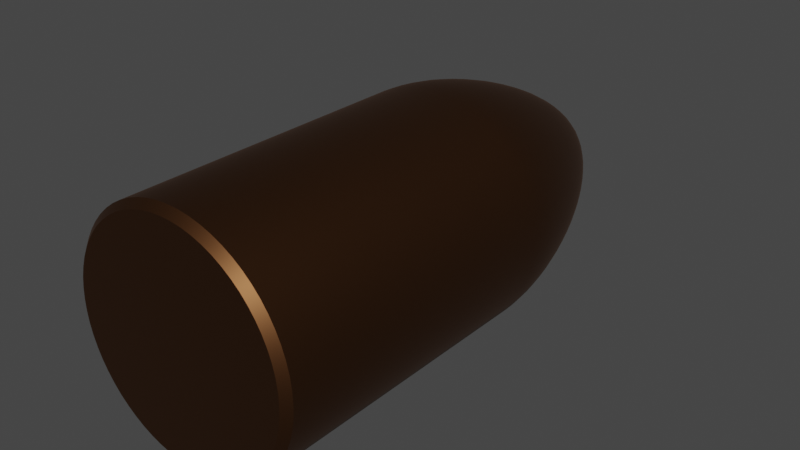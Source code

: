 # Source: bullet.blend  (saved by Blender 3.3.6; exported with 4.5.12 LTS)
import bpy
from mathutils import Matrix  # noqa: F401  (used for matrix-valued properties, if any)

bpy.ops.wm.read_factory_settings(use_empty=True)
scene = bpy.context.scene
scene.name = 'Scene'

# ---- collections
col_collection = bpy.data.collections.new('Collection'); scene.collection.children.link(col_collection)

# ---- materials (node trees are filled in below, after node groups)
mat_bullet_material = bpy.data.materials.new('Bullet material')
mat_bullet_material.use_transparent_shadow = False

# ---- node groups
ng_auto_smooth = bpy.data.node_groups.new('Auto Smooth', 'GeometryNodeTree')
_s = ng_auto_smooth.interface.new_socket(name='Geometry', in_out='OUTPUT', socket_type='NodeSocketGeometry')
_s = ng_auto_smooth.interface.new_socket(name='Geometry', in_out='INPUT', socket_type='NodeSocketGeometry')
_s = ng_auto_smooth.interface.new_socket(name='Angle', in_out='INPUT', socket_type='NodeSocketFloat')
_s.subtype = 'ANGLE'
_s.min_value = 0.0
_s.max_value = 3.142
ng_auto_smooth.is_modifier = True
_N = ng_auto_smooth.nodes; _L = ng_auto_smooth.links
n0 = _N.new('NodeGroupOutput'); n0.name = 'Group Output'; n0.location = (480, -100)
n1 = _N.new('NodeGroupInput'); n1.name = 'Group Input'; n1.location = (-420, -300)
n2 = _N.new('NodeGroupInput'); n2.name = 'Group Input.001'; n2.location = (-60, -100)
n3 = _N.new('GeometryNodeSetShadeSmooth'); n3.name = 'Set Shade Smooth'; n3.location = (120, -100)
n3.domain = 'EDGE'
n4 = _N.new('GeometryNodeSetShadeSmooth'); n4.name = 'Set Shade Smooth.001'; n4.location = (300, -100)
n5 = _N.new('GeometryNodeInputMeshEdgeAngle'); n5.name = 'Edge Angle'; n5.location = (-420, -220)
n6 = _N.new('GeometryNodeInputEdgeSmooth'); n6.name = 'Is Edge Smooth'; n6.location = (-60, -160)
n7 = _N.new('GeometryNodeInputShadeSmooth'); n7.name = 'Is Face Smooth'; n7.location = (-240, -340)
n8 = _N.new('FunctionNodeBooleanMath'); n8.name = 'Boolean Math'; n8.location = (-60, -220)
n9 = _N.new('FunctionNodeCompare'); n9.name = 'Compare'; n9.location = (-240, -180)
n9.operation = 'LESS_EQUAL'
_L.new(n5.outputs[0], n9.inputs[0])
_L.new(n4.outputs[0], n0.inputs[0])
_L.new(n1.outputs[1], n9.inputs[1])
_L.new(n9.outputs[0], n8.inputs[0])
_L.new(n7.outputs[0], n8.inputs[1])
_L.new(n2.outputs[0], n3.inputs[0])
_L.new(n6.outputs[0], n3.inputs[1])
_L.new(n3.outputs[0], n4.inputs[0])
_L.new(n8.outputs[0], n3.inputs[2])
n0.is_active_output = True

# ---- material node trees
mat_bullet_material.use_nodes = True; mat_bullet_material.node_tree.nodes.clear()
_N = mat_bullet_material.node_tree.nodes; _L = mat_bullet_material.node_tree.links
n0 = _N.new('ShaderNodeBsdfPrincipled'); n0.name = 'Principled BSDF'; n0.location = (10, 300)
n0.distribution = 'GGX'
n0.subsurface_method = 'RANDOM_WALK_SKIN'
n0.inputs[0].default_value = (0.1706, 0.07443, 0.02999, 1.0)
n0.inputs[1].default_value = 1.0
n0.inputs[2].default_value = 0.4291
n0.inputs[3].default_value = 1.45
n0.inputs[13].default_value = 0.626
n0.inputs[27].default_value = (0.0, 0.0, 0.0, 1.0)
n0.inputs[28].default_value = 1.0
n1 = _N.new('ShaderNodeOutputMaterial'); n1.name = 'Material Output'; n1.location = (300, 300)
_L.new(n0.outputs[0], n1.inputs[0])
n1.is_active_output = True

# ---- world
world_world = bpy.data.worlds.new('World'); scene.world = world_world
world_world.use_nodes = True; world_world.node_tree.nodes.clear()
_N = world_world.node_tree.nodes; _L = world_world.node_tree.links
n0 = _N.new('ShaderNodeOutputWorld'); n0.name = 'World Output'; n0.location = (300, 300)
n1 = _N.new('ShaderNodeBackground'); n1.name = 'Background'; n1.location = (10, 300)
n1.inputs[0].default_value = (0.05088, 0.05088, 0.05088, 1.0)
_L.new(n1.outputs[0], n0.inputs[0])
n0.is_active_output = True
world_world.color = (0.05088, 0.05088, 0.05088)
world_world.use_sun_shadow = False
world_world.sun_shadow_jitter_overblur = 0.0

# ---- meshes
me_bullet_mesh = bpy.data.meshes.new('Bullet mesh')
me_bullet_mesh.from_pydata([(-1.0, 1.503, -1.0), (-1.0, 1.503, 1.0), (1.0, 1.503, -1.0), (1.0, 1.503, 1.0), (-1.225, 0.01356, -1.225), (-1.225, 0.01356, 1.225), (-1.225, 1.957, 3.375e-14), (9.237e-14, 1.957, -1.225), (1.19e-13, 1.957, 1.225), (1.225, 1.957, 3.375e-14), (1.225, 0.01356, -1.225), (1.225, 0.01356, 1.225), (1.057e-13, 0.01356, 1.732), (1.057e-13, 0.01356, -1.732), (1.732, 0.01356, 3.464e-14), (1.057e-13, 3.248, 3.464e-14), (-1.732, 0.01356, 3.464e-14), (-1.167, 0.6994, 1.167), (-1.167, 1.836, -0.5246), (-0.5246, 1.836, -1.167), (0.5246, 1.836, 1.167), (1.167, 1.836, -0.5246), (1.167, 0.6994, -1.167), (-1.167, 0.6994, -1.167), (-1.167, 1.836, 0.5246), (0.5246, 1.836, -1.167), (-0.5246, 1.836, 1.167), (1.167, 1.836, 0.5246), (1.167, 0.6994, 1.167), (1.057e-13, 0.9135, 1.6), (0.6628, 0.01356, 1.6), (-0.6628, 0.01356, 1.6), (1.057e-13, 0.9135, -1.6), (-0.6628, 0.01356, -1.6), (0.6628, 0.01356, -1.6), (1.6, 0.9135, 3.375e-14), (1.6, 0.01356, -0.6628), (1.6, 0.01356, 0.6628), (0.6628, 2.861, 3.464e-14), (-0.6628, 2.861, 3.375e-14), (1.057e-13, 2.861, -0.6628), (1.021e-13, 2.861, 0.6628), (-1.6, 0.9135, 3.464e-14), (-1.6, 0.01356, -0.6628), (-1.6, 0.01356, 0.6628), (-1.484, 0.8549, -0.6368), (-0.6259, 2.558, 0.6368), (-0.6259, 2.558, -0.6368), (0.6259, 2.558, -0.6368), (1.484, 0.8549, 0.6368), (1.484, 0.8549, -0.6368), (0.6368, 0.8549, -1.484), (-0.6368, 0.8549, -1.484), (-0.6368, 0.8549, 1.484), (0.6368, 0.8549, 1.484), (0.6259, 2.558, 0.6368), (-1.484, 0.8549, 0.6368), (-1.097, 1.093, 1.097), (-1.097, 1.692, -0.7714), (-0.7714, 1.692, -1.097), (0.7714, 1.692, 1.097), (1.097, 1.692, -0.7714), (1.097, 1.093, -1.097), (-1.21, 0.3367, -1.21), (-1.21, 1.927, 0.2655), (0.2655, 1.927, -1.21), (-0.2655, 1.927, 1.21), (1.21, 1.927, 0.2655), (1.21, 0.3367, 1.21), (-4.961e-12, 0.4332, 1.699), (0.9623, 0.01356, 1.44), (-0.3379, 0.01356, 1.699), (-4.961e-12, 0.4332, -1.699), (-0.9623, 0.01356, -1.44), (0.3379, 0.01356, -1.699), (1.699, 0.4332, 4.796e-13), (1.44, 0.01356, -0.9623), (1.699, 0.01356, 0.3379), (0.9623, 2.449, -4.041e-13), (-0.3379, 3.144, 4.796e-13), (1.198e-09, 2.449, -0.9623), (1.325e-09, 3.144, 0.3379), (-1.44, 1.432, -4.041e-13), (-1.44, 0.01356, -0.9623), (-1.699, 0.01356, 0.3379), (-1.21, 0.3367, 1.21), (-1.21, 1.927, -0.2655), (-0.2655, 1.927, -1.21), (0.2655, 1.927, 1.21), (1.21, 1.927, -0.2655), (1.21, 0.3367, -1.21), (-1.097, 1.093, -1.097), (-1.097, 1.692, 0.7714), (0.7714, 1.692, -1.097), (-0.7714, 1.692, 1.097), (1.097, 1.692, 0.7714), (1.097, 1.093, 1.097), (4.263e-10, 1.432, 1.44), (0.3379, 0.01356, 1.699), (-0.9623, 0.01356, 1.44), (4.263e-10, 1.432, -1.44), (-0.3379, 0.01356, -1.699), (0.9623, 0.01356, -1.44), (1.44, 1.432, -4.139e-13), (1.699, 0.01356, -0.3379), (1.44, 0.01356, 0.9623), (0.3379, 3.144, 4.761e-13), (-0.9623, 2.449, -4.166e-13), (1.365e-09, 3.144, -0.3379), (1.153e-09, 2.449, 0.9623), (-1.699, 0.4332, 4.912e-13), (-1.699, 0.01356, -0.3379), (-1.44, 0.01356, 0.9623), (-1.349, 1.34, -0.5907), (-1.569, 0.4069, -0.6608), (-1.348, 0.7908, -0.9171), (-1.57, 0.902, -0.3241), (-0.3184, 2.777, 0.6608), (-0.9121, 2.233, 0.5907), (-0.6557, 2.78, 0.3241), (-0.5848, 2.231, 0.9171), (-0.3184, 2.777, -0.6608), (-0.9121, 2.233, -0.5907), (-0.5848, 2.231, -0.9171), (-0.6557, 2.78, -0.3241), (0.9121, 2.233, -0.5907), (0.3184, 2.777, -0.6608), (0.5848, 2.231, -0.9171), (0.6557, 2.78, -0.3241), (1.569, 0.4069, 0.6608), (1.349, 1.34, 0.5907), (1.57, 0.902, 0.3241), (1.348, 0.7908, 0.9171), (1.569, 0.4069, -0.6608), (1.349, 1.34, -0.5907), (1.348, 0.7908, -0.9171), (1.57, 0.902, -0.3241), (0.6608, 0.4069, -1.569), (0.5907, 1.34, -1.349), (0.3241, 0.902, -1.57), (0.9171, 0.7908, -1.348), (-0.6608, 0.4069, -1.569), (-0.5907, 1.34, -1.349), (-0.9171, 0.7908, -1.348), (-0.3241, 0.902, -1.57), (-0.6608, 0.4069, 1.569), (-0.5907, 1.34, 1.349), (-0.3241, 0.902, 1.57), (-0.9171, 0.7908, 1.348), (0.6608, 0.4069, 1.569), (0.5907, 1.34, 1.349), (0.9171, 0.7908, 1.348), (0.3241, 0.902, 1.57), (0.9121, 2.233, 0.5907), (0.3184, 2.777, 0.6608), (0.6557, 2.78, 0.3241), (0.5848, 2.231, 0.9171), (-1.349, 1.34, 0.5907), (-1.569, 0.4069, 0.6608), (-1.57, 0.902, 0.3241), (-1.348, 0.7908, 0.9171), (-1.415, 0.378, 0.9537), (-1.666, 0.4281, 0.3372), (-1.416, 1.411, 0.3003), (0.2968, 2.389, 0.9537), (0.3341, 3.045, 0.3372), (0.9506, 2.392, 0.3003), (0.3003, 1.411, 1.416), (0.8567, 1.234, 1.24), (0.9537, 0.378, 1.415), (-0.8567, 1.234, 1.24), (-0.3003, 1.411, 1.416), (-0.3372, 0.4281, 1.666), (-0.3003, 1.411, -1.416), (-0.8567, 1.234, -1.24), (-0.9537, 0.378, -1.415), (0.8567, 1.234, -1.24), (0.3003, 1.411, -1.416), (0.3372, 0.4281, -1.666), (1.416, 1.411, -0.3003), (1.24, 1.234, -0.8567), (1.415, 0.378, -0.9537), (1.24, 1.234, 0.8567), (1.416, 1.411, 0.3003), (1.666, 0.4281, 0.3372), (0.3341, 3.045, -0.3372), (0.2968, 2.389, -0.9537), (0.853, 1.991, -0.8567), (-0.9506, 2.392, -0.3003), (-0.853, 1.991, -0.8567), (-0.2968, 2.389, -0.9537), (-0.853, 1.991, 0.8567), (-0.9506, 2.392, 0.3003), (-0.3341, 3.045, 0.3372), (-1.666, 0.4281, -0.3372), (-1.415, 0.378, -0.9537), (-1.24, 1.234, -0.8567), (-1.416, 1.411, -0.3003), (-0.2968, 2.389, 0.9537), (-0.3341, 3.045, -0.3372), (0.9506, 2.392, -0.3003), (1.415, 0.378, 0.9537), (1.666, 0.4281, -0.3372), (0.9537, 0.378, -1.415), (-0.3372, 0.4281, -1.666), (-0.9537, 0.378, 1.415), (0.3372, 0.4281, 1.666), (0.853, 1.991, 0.8567), (-1.24, 1.234, 0.8567), (-1.051, 1.297, 1.051), (-1.051, 1.602, -0.8883), (-0.8883, 1.602, -1.051), (0.8883, 1.602, 1.051), (1.051, 1.602, -0.8883), (1.051, 1.297, -1.051), (-1.221, 0.1698, -1.221), (-1.221, 1.95, 0.1331), (0.1331, 1.95, -1.221), (-0.1331, 1.95, 1.221), (1.221, 1.95, 0.1331), (1.221, 0.1698, 1.221), (3.613e-10, 0.2148, 1.724), (1.099, 0.01356, 1.339), (-0.1698, 0.01356, 1.724), (-3.657e-10, 0.2148, -1.724), (-1.099, 0.01356, -1.339), (0.1698, 0.01356, -1.724), (1.724, 0.2148, 1.617e-10), (1.339, 0.01356, -1.099), (1.724, 0.01356, 0.1698), (1.099, 2.21, -9.824e-10), (-0.1698, 3.221, 1.617e-10), (2.034e-09, 2.21, -1.099), (4.411e-10, 3.221, 0.1698), (-1.339, 1.696, -9.824e-10), (-1.339, 0.01356, -1.099), (-1.724, 0.01356, 0.1698), (-1.192, 0.5136, 1.192), (-1.192, 1.888, -0.3962), (-0.3962, 1.888, -1.192), (0.3962, 1.888, 1.192), (1.192, 1.888, -0.3962), (1.192, 0.5136, -1.192), (-1.135, 0.8929, -1.135), (-1.135, 1.77, 0.6499), (0.6499, 1.77, -1.135), (-0.6499, 1.77, 1.135), (1.135, 1.77, 0.6499), (1.135, 0.8929, 1.135), (1.389e-09, 1.17, 1.527), (0.5028, 0.01356, 1.657), (-0.8165, 0.01356, 1.527), (1.165e-09, 1.17, -1.527), (-0.5028, 0.01356, -1.657), (0.8165, 0.01356, -1.527), (1.527, 1.17, 1.779e-10), (1.657, 0.01356, -0.5028), (1.527, 0.01356, 0.8165), (0.5028, 3.022, 1.786e-10), (-0.8165, 2.668, 1.779e-10), (4.84e-10, 3.022, -0.5028), (1.193e-09, 2.668, 0.8165), (-1.657, 0.6669, 1.786e-10), (-1.657, 0.01356, -0.5028), (-1.527, 0.01356, 0.8165), (-1.263, 1.588, -0.5601), (-1.533, 0.625, -0.6515), (-1.263, 0.7483, -1.046), (-1.534, 0.8829, -0.4826), (-0.1599, 2.837, 0.6646), (-0.7723, 2.406, 0.6163), (-0.6622, 2.839, 0.1628), (-0.6079, 2.405, 0.7802), (-0.1599, 2.837, -0.6646), (-0.7723, 2.406, -0.6163), (-0.557, 2.04, -1.046), (-0.6436, 2.685, -0.4826), (1.044, 2.041, -0.5601), (0.4742, 2.683, -0.6515), (0.557, 2.04, -1.046), (0.6436, 2.685, -0.4826), (1.591, 0.2026, 0.6646), (1.422, 1.094, 0.6163), (1.592, 0.9124, 0.1628), (1.422, 0.8266, 0.7802), (1.591, 0.2026, -0.6646), (1.422, 1.094, -0.6163), (1.263, 0.7483, -1.046), (1.534, 0.8829, -0.4826), (0.6646, 0.2026, -1.591), (0.6163, 1.094, -1.422), (0.1628, 0.9124, -1.592), (0.7802, 0.8266, -1.422), (-0.6646, 0.2026, -1.591), (-0.6163, 1.094, -1.422), (-1.046, 0.7483, -1.263), (-0.4826, 0.8829, -1.534), (-0.6646, 0.2026, 1.591), (-0.6163, 1.094, 1.422), (-0.1628, 0.9124, 1.592), (-0.7802, 0.8266, 1.422), (0.6646, 0.2026, 1.591), (0.6163, 1.094, 1.422), (1.046, 0.7483, 1.263), (0.4826, 0.8829, 1.534), (1.044, 2.041, 0.5601), (0.4742, 2.683, 0.6515), (0.6622, 2.839, 0.1628), (0.6079, 2.405, 0.7802), (-1.263, 1.588, 0.5601), (-1.533, 0.625, 0.6515), (-1.592, 0.9124, 0.1628), (-1.422, 0.8266, 0.7802), (-1.135, 0.8929, 1.135), (-1.135, 1.77, -0.6499), (-0.6499, 1.77, -1.135), (0.6499, 1.77, 1.135), (1.135, 1.77, -0.6499), (1.135, 0.8929, -1.135), (-1.192, 0.5136, -1.192), (-1.192, 1.888, 0.3962), (0.3962, 1.888, -1.192), (-0.3962, 1.888, 1.192), (1.192, 1.888, 0.3962), (1.192, 0.5136, 1.192), (3.23e-10, 0.6669, 1.657), (0.8165, 0.01356, 1.527), (-0.5028, 0.01356, 1.657), (3.033e-10, 0.6669, -1.657), (-0.8165, 0.01356, -1.527), (0.5028, 0.01356, -1.657), (1.657, 0.6669, 4.886e-11), (1.527, 0.01356, -0.8165), (1.657, 0.01356, 0.5028), (0.8165, 2.668, -8.558e-10), (-0.5028, 3.022, 4.886e-11), (1.467e-09, 2.668, -0.8165), (7.204e-10, 3.022, 0.5028), (-1.527, 1.17, -8.558e-10), (-1.527, 0.01356, -0.8165), (-1.657, 0.01356, 0.5028), (-1.221, 0.1698, 1.221), (-1.221, 1.95, -0.1331), (-0.1331, 1.95, -1.221), (0.1331, 1.95, 1.221), (1.221, 1.95, -0.1331), (1.221, 0.1698, -1.221), (-1.051, 1.297, -1.051), (-1.051, 1.602, 0.8883), (0.8883, 1.602, -1.051), (-0.8883, 1.602, 1.051), (1.051, 1.602, 0.8883), (1.051, 1.297, 1.051), (1.993e-09, 1.696, 1.339), (0.1698, 0.01356, 1.724), (-1.099, 0.01356, 1.339), (1.583e-09, 1.696, -1.339), (-0.1698, 0.01356, -1.724), (1.099, 0.01356, -1.339), (1.339, 1.696, -1.359e-10), (1.724, 0.01356, -0.1698), (1.339, 0.01356, 1.099), (0.1698, 3.221, 5.224e-10), (-1.099, 2.21, -1.359e-10), (1.512e-10, 3.221, -0.1698), (2.001e-09, 2.21, 1.099), (-1.724, 0.2148, 5.224e-10), (-1.724, 0.01356, -0.1698), (-1.339, 0.01356, 1.099), (-1.422, 1.094, -0.6163), (-1.591, 0.2026, -0.6646), (-1.422, 0.8266, -0.7802), (-1.592, 0.9124, -0.1628), (-0.4742, 2.683, 0.6515), (-1.044, 2.041, 0.5601), (-0.6436, 2.685, 0.4826), (-0.557, 2.04, 1.046), (-0.4742, 2.683, -0.6515), (-1.044, 2.041, -0.5601), (-0.6079, 2.405, -0.7802), (-0.6622, 2.839, -0.1628), (0.7723, 2.406, -0.6163), (0.1599, 2.837, -0.6646), (0.6079, 2.405, -0.7802), (0.6622, 2.839, -0.1628), (1.533, 0.625, 0.6515), (1.263, 1.588, 0.5601), (1.534, 0.8829, 0.4826), (1.263, 0.7483, 1.046), (1.533, 0.625, -0.6515), (1.263, 1.588, -0.5601), (1.422, 0.8266, -0.7802), (1.592, 0.9124, -0.1628), (0.6515, 0.625, -1.533), (0.5601, 1.588, -1.263), (0.4826, 0.8829, -1.534), (1.046, 0.7483, -1.263), (-0.6515, 0.625, -1.533), (-0.5601, 1.588, -1.263), (-0.7802, 0.8266, -1.422), (-0.1628, 0.9124, -1.592), (-0.6515, 0.625, 1.533), (-0.5601, 1.588, 1.263), (-0.4826, 0.8829, 1.534), (-1.046, 0.7483, 1.263), (0.6515, 0.625, 1.533), (0.5601, 1.588, 1.263), (0.7802, 0.8266, 1.422), (0.1628, 0.9124, 1.592), (0.7723, 2.406, 0.6163), (0.1599, 2.837, 0.6646), (0.6436, 2.685, 0.4826), (0.557, 2.04, 1.046), (-1.422, 1.094, 0.6163), (-1.591, 0.2026, 0.6646), (-1.534, 0.8829, 0.4826), (-1.263, 0.7483, 1.046), (-1.387, 0.5791, 0.9388), (-1.433, 0.1891, 0.9615), (-1.499, 0.3943, 0.8109), (-1.319, 0.359, 1.087), (-1.626, 0.6587, 0.3322), (-1.69, 0.2124, 0.3391), (-1.69, 0.4328, 0.1694), (-1.625, 0.4195, 0.5014), (-1.319, 1.67, 0.2842), (-1.5, 1.153, 0.3137), (-1.434, 1.428, 0.1507), (-1.388, 1.381, 0.4472), (0.4425, 2.321, 0.9388), (0.149, 2.432, 0.9615), (0.309, 2.595, 0.8109), (0.2824, 2.164, 1.087), (0.4972, 2.931, 0.3322), (0.1678, 3.118, 0.3391), (0.3376, 3.118, 0.1694), (0.3278, 2.93, 0.5014), (1.085, 2.166, 0.2842), (0.8069, 2.598, 0.3137), (0.9601, 2.434, 0.1507), (0.9349, 2.324, 0.4472), (0.3137, 1.153, 1.5), (0.2842, 1.67, 1.319), (0.4472, 1.381, 1.388), (0.1507, 1.428, 1.434), (0.8901, 1.009, 1.299), (0.817, 1.462, 1.173), (0.9801, 1.167, 1.173), (0.7263, 1.292, 1.299), (0.9615, 0.1891, 1.433), (0.9388, 0.5791, 1.387), (1.087, 0.359, 1.319), (0.8109, 0.3943, 1.499), (-0.8901, 1.009, 1.299), (-0.817, 1.462, 1.173), (-0.7263, 1.292, 1.299), (-0.9801, 1.167, 1.173), (-0.3137, 1.153, 1.5), (-0.2842, 1.67, 1.319), (-0.1507, 1.428, 1.434), (-0.4472, 1.381, 1.388), (-0.3391, 0.2124, 1.69), (-0.3322, 0.6587, 1.626), (-0.1694, 0.4328, 1.69), (-0.5014, 0.4195, 1.625), (-0.3137, 1.153, -1.5), (-0.2842, 1.67, -1.319), (-0.4472, 1.381, -1.388), (-0.1507, 1.428, -1.434), (-0.8901, 1.009, -1.299), (-0.817, 1.462, -1.173), (-0.9801, 1.167, -1.173), (-0.7263, 1.292, -1.299), (-0.9615, 0.1891, -1.433), (-0.9388, 0.5791, -1.387), (-1.087, 0.359, -1.319), (-0.8109, 0.3943, -1.499), (0.8901, 1.009, -1.299), (0.817, 1.462, -1.173), (0.7263, 1.292, -1.299), (0.9801, 1.167, -1.173), (0.3137, 1.153, -1.5), (0.2842, 1.67, -1.319), (0.1507, 1.428, -1.434), (0.4472, 1.381, -1.388), (0.3391, 0.2124, -1.69), (0.3322, 0.6587, -1.626), (0.1694, 0.4328, -1.69), (0.5014, 0.4195, -1.625), (1.5, 1.153, -0.3137), (1.319, 1.67, -0.2842), (1.388, 1.381, -0.4472), (1.434, 1.428, -0.1507), (1.299, 1.009, -0.8901), (1.173, 1.462, -0.817), (1.173, 1.167, -0.9801), (1.299, 1.292, -0.7263), (1.433, 0.1891, -0.9615), (1.387, 0.5791, -0.9388), (1.319, 0.359, -1.087), (1.499, 0.3943, -0.8109), (1.299, 1.009, 0.8901), (1.173, 1.462, 0.817), (1.299, 1.292, 0.7263), (1.173, 1.167, 0.9801), (1.5, 1.153, 0.3137), (1.319, 1.67, 0.2842), (1.434, 1.428, 0.1507), (1.388, 1.381, 0.4472), (1.69, 0.2124, 0.3391), (1.626, 0.6587, 0.3322), (1.69, 0.4328, 0.1694), (1.625, 0.4195, 0.5014), (0.4972, 2.931, -0.3322), (0.1678, 3.118, -0.3391), (0.3278, 2.93, -0.5014), (0.3376, 3.118, -0.1694), (0.4425, 2.321, -0.9388), (0.149, 2.432, -0.9615), (0.2824, 2.164, -1.087), (0.309, 2.595, -0.8109), (0.9783, 1.847, -0.817), (0.7216, 2.12, -0.8901), (0.8151, 1.847, -0.9801), (0.8857, 2.121, -0.7263), (-0.8069, 2.598, -0.3137), (-1.085, 2.166, -0.2842), (-0.9349, 2.324, -0.4472), (-0.9601, 2.434, -0.1507), (-0.7216, 2.12, -0.8901), (-0.9783, 1.847, -0.817), (-0.8151, 1.847, -0.9801), (-0.8857, 2.121, -0.7263), (-0.149, 2.432, -0.9615), (-0.4425, 2.321, -0.9388), (-0.2824, 2.164, -1.087), (-0.309, 2.595, -0.8109), (-0.7216, 2.12, 0.8901), (-0.9783, 1.847, 0.817), (-0.8857, 2.121, 0.7263), (-0.8151, 1.847, 0.9801), (-0.8069, 2.598, 0.3137), (-1.085, 2.166, 0.2842), (-0.9601, 2.434, 0.1507), (-0.9349, 2.324, 0.4472), (-0.1678, 3.118, 0.3391), (-0.4972, 2.931, 0.3322), (-0.3376, 3.118, 0.1694), (-0.3278, 2.93, 0.5014), (-1.626, 0.6587, -0.3322), (-1.69, 0.2124, -0.3391), (-1.625, 0.4195, -0.5014), (-1.69, 0.4328, -0.1694), (-1.387, 0.5791, -0.9388), (-1.433, 0.1891, -0.9615), (-1.319, 0.359, -1.087), (-1.499, 0.3943, -0.8109), (-1.173, 1.462, -0.817), (-1.299, 1.009, -0.8901), (-1.173, 1.167, -0.9801), (-1.299, 1.292, -0.7263), (-1.319, 1.67, -0.2842), (-1.5, 1.153, -0.3137), (-1.388, 1.381, -0.4472), (-1.434, 1.428, -0.1507), (-0.149, 2.432, 0.9615), (-0.4425, 2.321, 0.9388), (-0.309, 2.595, 0.8109), (-0.2824, 2.164, 1.087), (-0.1678, 3.118, -0.3391), (-0.4972, 2.931, -0.3322), (-0.3278, 2.93, -0.5014), (-0.3376, 3.118, -0.1694), (1.085, 2.166, -0.2842), (0.8069, 2.598, -0.3137), (0.9349, 2.324, -0.4472), (0.9601, 2.434, -0.1507), (1.433, 0.1891, 0.9615), (1.387, 0.5791, 0.9388), (1.499, 0.3943, 0.8109), (1.319, 0.359, 1.087), (1.69, 0.2124, -0.3391), (1.626, 0.6587, -0.3322), (1.625, 0.4195, -0.5014), (1.69, 0.4328, -0.1694), (0.9615, 0.1891, -1.433), (0.9388, 0.5791, -1.387), (0.8109, 0.3943, -1.499), (1.087, 0.359, -1.319), (-0.3391, 0.2124, -1.69), (-0.3322, 0.6587, -1.626), (-0.5014, 0.4195, -1.625), (-0.1694, 0.4328, -1.69), (-0.9615, 0.1891, 1.433), (-0.9388, 0.5791, 1.387), (-0.8109, 0.3943, 1.499), (-1.087, 0.359, 1.319), (0.3391, 0.2124, 1.69), (0.3322, 0.6587, 1.626), (0.5014, 0.4195, 1.625), (0.1694, 0.4328, 1.69), (0.9783, 1.847, 0.817), (0.7216, 2.12, 0.8901), (0.8857, 2.121, 0.7263), (0.8151, 1.847, 0.9801), (-1.173, 1.462, 0.817), (-1.299, 1.009, 0.8901), (-1.299, 1.292, 0.7263), (-1.173, 1.167, 0.9801), (-1.222, 0.9547, 1.017), (-1.366, 1.056, 0.7562), (-1.222, 1.531, 0.6909), (0.6884, 1.951, 1.017), (0.7498, 2.273, 0.7562), (1.014, 1.952, 0.6909), (0.1669, 0.6662, 1.649), (0.4942, 0.6451, 1.587), (0.5043, 0.2085, 1.649), (-1.07, 0.5487, 1.295), (-0.7987, 0.6048, 1.466), (-0.817, 0.1967, 1.519), (-0.1669, 0.6662, -1.649), (-0.4942, 0.6451, -1.587), (-0.5043, 0.2085, -1.649), (1.07, 0.5487, -1.295), (0.7987, 0.6048, -1.466), (0.817, 0.1967, -1.519), (1.649, 0.6662, -0.1669), (1.587, 0.6451, -0.4942), (1.649, 0.2085, -0.5043), (1.295, 0.5487, 1.07), (1.466, 0.6048, 0.7987), (1.519, 0.1967, 0.817), (0.815, 2.649, -0.1575), (0.7928, 2.516, -0.467), (1.068, 2.113, -0.4236), (-0.5023, 2.998, -0.1669), (-0.4879, 2.824, -0.4942), (-0.1647, 2.997, -0.5043), (-0.4211, 2.111, 1.07), (-0.4603, 2.513, 0.7987), (-0.1551, 2.647, 0.817), (-1.52, 1.167, -0.1575), (-1.467, 1.129, -0.467), (-1.296, 1.636, -0.4236), (-1.366, 1.056, -0.7562), (-1.222, 0.9547, -1.017), (-1.116, 1.384, -0.9373), (-1.519, 0.1967, -0.817), (-1.333, 0.1802, -1.096), (-1.295, 0.5487, -1.07), (-1.715, 0.2146, -0.1704), (-1.649, 0.2085, -0.5043), (-1.587, 0.6451, -0.4942), (-0.4879, 2.824, 0.4942), (-0.5023, 2.998, 0.1669), (-0.1696, 3.194, 0.1704), (-1.068, 2.113, 0.4236), (-1.096, 2.199, 0.1426), (-0.815, 2.649, 0.1575), (-0.9363, 1.73, 0.9373), (-1.014, 1.952, 0.6909), (-0.7498, 2.273, 0.7562), (-0.4603, 2.513, -0.7987), (-0.4211, 2.111, -1.07), (-0.1417, 2.197, -1.097), (-1.014, 1.952, -0.6909), (-0.9363, 1.73, -0.9373), (-0.6884, 1.951, -1.017), (-1.096, 2.199, -0.1426), (-1.068, 2.113, -0.4236), (-0.7928, 2.516, -0.467), (0.7498, 2.273, -0.7562), (0.6884, 1.951, -1.017), (0.9363, 1.73, -0.9373), (0.1551, 2.647, -0.817), (0.1417, 2.197, -1.097), (0.4211, 2.111, -1.07), (0.1696, 3.194, -0.1704), (0.1647, 2.997, -0.5043), (0.4879, 2.824, -0.4942), (1.587, 0.6451, 0.4942), (1.649, 0.6662, 0.1669), (1.715, 0.2146, 0.1704), (1.296, 1.636, 0.4236), (1.334, 1.69, 0.1426), (1.52, 1.167, 0.1575), (1.116, 1.384, 0.9373), (1.222, 1.531, 0.6909), (1.366, 1.056, 0.7562), (1.466, 0.6048, -0.7987), (1.295, 0.5487, -1.07), (1.333, 0.1802, -1.096), (1.222, 1.531, -0.6909), (1.116, 1.384, -0.9373), (1.222, 0.9547, -1.017), (1.334, 1.69, -0.1426), (1.296, 1.636, -0.4236), (1.467, 1.129, -0.467), (0.4942, 0.6451, -1.587), (0.1669, 0.6662, -1.649), (0.1704, 0.2146, -1.715), (0.4236, 1.636, -1.296), (0.1426, 1.69, -1.334), (0.1575, 1.167, -1.52), (0.9373, 1.384, -1.116), (0.6909, 1.531, -1.222), (0.7562, 1.056, -1.366), (-0.7987, 0.6048, -1.466), (-1.07, 0.5487, -1.295), (-1.096, 0.1802, -1.333), (-0.6909, 1.531, -1.222), (-0.9373, 1.384, -1.116), (-1.017, 0.9547, -1.222), (-0.1426, 1.69, -1.334), (-0.4236, 1.636, -1.296), (-0.467, 1.129, -1.467), (-0.4942, 0.6451, 1.587), (-0.1669, 0.6662, 1.649), (-0.1704, 0.2146, 1.715), (-0.4236, 1.636, 1.296), (-0.1426, 1.69, 1.334), (-0.1575, 1.167, 1.52), (-0.9373, 1.384, 1.116), (-0.6909, 1.531, 1.222), (-0.7562, 1.056, 1.366), (0.7987, 0.6048, 1.466), (1.07, 0.5487, 1.295), (1.096, 0.1802, 1.333), (0.6909, 1.531, 1.222), (0.9373, 1.384, 1.116), (1.017, 0.9547, 1.222), (0.1426, 1.69, 1.334), (0.4236, 1.636, 1.296), (0.467, 1.129, 1.467), (0.7928, 2.516, 0.467), (0.815, 2.649, 0.1575), (1.096, 2.199, 0.1426), (0.1647, 2.997, 0.5043), (0.1696, 3.194, 0.1704), (0.5023, 2.998, 0.1669), (0.1417, 2.197, 1.097), (0.1551, 2.647, 0.817), (0.4603, 2.513, 0.7987), (-1.467, 1.129, 0.467), (-1.52, 1.167, 0.1575), (-1.334, 1.69, 0.1426), (-1.649, 0.2085, 0.5043), (-1.715, 0.2146, 0.1704), (-1.649, 0.6662, 0.1669), (-1.333, 0.1802, 1.096), (-1.519, 0.1967, 0.817), (-1.466, 0.6048, 0.7987), (-1.295, 0.5487, 1.07), (-1.587, 0.6451, 0.4942), (-1.296, 1.636, 0.4236), (0.4211, 2.111, 1.07), (0.4879, 2.824, 0.4942), (1.068, 2.113, 0.4236), (0.1575, 1.167, 1.52), (0.7562, 1.056, 1.366), (0.817, 0.1967, 1.519), (-1.017, 0.9547, 1.222), (-0.467, 1.129, 1.467), (-0.5043, 0.2085, 1.649), (-0.1575, 1.167, -1.52), (-0.7562, 1.056, -1.366), (-0.817, 0.1967, -1.519), (1.017, 0.9547, -1.222), (0.467, 1.129, -1.467), (0.5043, 0.2085, -1.649), (1.52, 1.167, -0.1575), (1.366, 1.056, -0.7562), (1.519, 0.1967, -0.817), (1.222, 0.9547, 1.017), (1.467, 1.129, 0.467), (1.649, 0.2085, 0.5043), (0.5023, 2.998, -0.1669), (0.4603, 2.513, -0.7987), (1.014, 1.952, -0.6909), (-0.815, 2.649, -0.1575), (-0.7498, 2.273, -0.7562), (-0.1551, 2.647, -0.817), (-0.6884, 1.951, 1.017), (-0.7928, 2.516, 0.467), (-0.1647, 2.997, 0.5043), (-1.649, 0.6662, -0.1669), (-1.466, 0.6048, -0.7987), (-1.222, 1.531, -0.6909), (-1.334, 1.69, -0.1426), (-0.1417, 2.197, 1.097), (-0.1696, 3.194, -0.1704), (1.096, 2.199, -0.1426), (1.333, 0.1802, 1.096), (1.715, 0.2146, -0.1704), (1.096, 0.1802, -1.333), (-0.1704, 0.2146, -1.715), (-1.096, 0.1802, 1.333), (0.1704, 0.2146, 1.715), (0.9363, 1.73, 0.9373), (-1.116, 1.384, 0.9373), (-1.26, -4.507, 1.034), (-1.339, -4.405, 1.099), (-1.622, -4.507, -0.1598), (-1.724, -4.405, -0.1698), (1.26, -4.507, 1.034), (1.339, -4.405, 1.099), (1.622, -4.507, -0.1598), (1.724, -4.405, -0.1698), (1.034, -4.507, -1.26), (1.099, -4.405, -1.339), (-0.1598, -4.507, -1.622), (-0.1698, -4.405, -1.724), (-1.034, -4.507, 1.26), (-1.099, -4.405, 1.339), (0.1598, -4.507, 1.622), (0.1698, -4.405, 1.724), (-1.56, -4.507, 0.4732), (-1.657, -4.405, 0.5028), (-1.438, -4.507, -0.7684), (-1.527, -4.405, -0.8165), (1.56, -4.507, 0.4732), (1.657, -4.405, 0.5028), (1.438, -4.507, -0.7684), (1.527, -4.405, -0.8165), (0.4732, -4.507, -1.56), (0.5028, -4.405, -1.657), (-0.7684, -4.507, -1.438), (-0.8165, -4.405, -1.527), (-0.4732, -4.507, 1.56), (-0.5028, -4.405, 1.657), (0.7684, -4.507, 1.438), (0.8165, -4.405, 1.527), (-1.438, -4.507, 0.7684), (-1.527, -4.405, 0.8165), (-1.56, -4.507, -0.4732), (-1.657, -4.405, -0.5028), (1.438, -4.507, 0.7684), (1.527, -4.405, 0.8165), (1.56, -4.507, -0.4732), (1.657, -4.405, -0.5028), (0.7684, -4.507, -1.438), (0.8165, -4.405, -1.527), (-0.4732, -4.507, -1.56), (-0.5028, -4.405, -1.657), (-0.7684, -4.507, 1.438), (-0.8165, -4.405, 1.527), (0.4732, -4.507, 1.56), (0.5028, -4.405, 1.657), (-1.724, -4.405, 0.1698), (-1.622, -4.507, 0.1598), (-1.26, -4.507, -1.034), (-1.339, -4.405, -1.099), (1.622, -4.507, 0.1598), (1.724, -4.405, 0.1698), (1.26, -4.507, -1.034), (1.339, -4.405, -1.099), (0.1598, -4.507, -1.622), (0.1698, -4.405, -1.724), (-1.034, -4.507, -1.26), (-1.099, -4.405, -1.339), (-0.1598, -4.507, 1.622), (-0.1698, -4.405, 1.724), (1.034, -4.507, 1.26), (1.099, -4.405, 1.339), (-1.355, -4.507, 0.9056), (-1.44, -4.405, 0.9623), (-1.599, -4.507, -0.318), (-1.699, -4.405, -0.3379), (1.355, -4.507, 0.9056), (1.44, -4.405, 0.9623), (1.599, -4.507, -0.318), (1.699, -4.405, -0.3379), (0.9623, -4.405, -1.44), (0.9056, -4.507, -1.355), (-0.318, -4.507, -1.599), (-0.3379, -4.405, -1.699), (-0.9056, -4.507, 1.355), (-0.9623, -4.405, 1.44), (0.318, -4.507, 1.599), (0.3379, -4.405, 1.699), (-1.599, -4.507, 0.318), (-1.699, -4.405, 0.3379), (-1.355, -4.507, -0.9056), (-1.44, -4.405, -0.9623), (1.699, -4.405, 0.3379), (1.599, -4.507, 0.318), (1.355, -4.507, -0.9056), (1.44, -4.405, -0.9623), (0.3379, -4.405, -1.699), (0.318, -4.507, -1.599), (-0.9623, -4.405, -1.44), (-0.9056, -4.507, -1.355), (-0.318, -4.507, 1.599), (-0.3379, -4.405, 1.699), (0.9056, -4.507, 1.355), (0.9623, -4.405, 1.44), (-1.506, -4.507, 0.6238), (-1.6, -4.405, 0.6628), (-1.506, -4.507, -0.6238), (-1.6, -4.405, -0.6628), (1.506, -4.507, 0.6238), (1.6, -4.405, 0.6628), (1.6, -4.405, -0.6628), (1.506, -4.507, -0.6238), (0.6628, -4.405, -1.6), (0.6238, -4.507, -1.506), (-0.6238, -4.507, -1.506), (-0.6628, -4.405, -1.6), (-0.6238, -4.507, 1.506), (-0.6628, -4.405, 1.6), (0.6238, -4.507, 1.506), (0.6628, -4.405, 1.6), (-1.63, -4.507, 0.0), (-1.732, -4.405, 2.533e-11), (1.63, -4.507, 0.0), (1.732, -4.405, 2.533e-11), (-1.863e-09, -4.507, -1.63), (-2.158e-09, -4.405, -1.732), (-2.328e-09, -4.507, 1.63), (-2.158e-09, -4.405, 1.732), (1.153, -4.507, 1.153), (1.225, -4.405, 1.225), (1.153, -4.507, -1.153), (1.225, -4.405, -1.225), (-1.225, -4.405, 1.225), (-1.153, -4.507, 1.153), (-1.225, -4.405, -1.225), (-1.153, -4.507, -1.153)], [], [(800, 209, 1, 348), (799, 212, 3, 351), (798, 221, 12, 354), (797, 341, 5, 355), (796, 224, 13, 357), (795, 346, 10, 358), (794, 227, 14, 360), (793, 220, 11, 361), (792, 230, 9, 345), (791, 231, 15, 364), (790, 218, 8, 365), (789, 234, 6, 342), (73, 329, 828, 891), (332, 36, 903, 824), (229, 77, 885, 854), (102, 358, 810, 873), (788, 265, 18, 314), (787, 266, 45, 371), (786, 262, 42, 372), (785, 269, 41, 337), (784, 270, 46, 375), (783, 246, 26, 376), (782, 273, 40, 336), (781, 274, 47, 379), (780, 259, 39, 380), (779, 277, 21, 317), (778, 278, 48, 383), (777, 258, 38, 384), (776, 281, 37, 333), (775, 282, 49, 387), (774, 248, 28, 388), (773, 285, 36, 332), (772, 286, 50, 391), (771, 255, 35, 392), (770, 289, 34, 330), (769, 290, 51, 395), (768, 318, 22, 396), (767, 293, 33, 329), (766, 294, 52, 399), (765, 252, 32, 400), (764, 297, 31, 327), (763, 298, 53, 403), (762, 313, 17, 404), (761, 301, 30, 326), (760, 302, 54, 407), (759, 249, 29, 408), (758, 305, 27, 323), (757, 306, 55, 411), (756, 240, 20, 412), (755, 309, 24, 320), (754, 310, 56, 415), (753, 237, 17, 416), (752, 417, 160, 312), (751, 418, 161, 419), (750, 341, 85, 420), (749, 421, 159, 311), (748, 422, 162, 423), (747, 414, 158, 424), (746, 425, 64, 216), (745, 426, 163, 427), (744, 413, 157, 428), (743, 429, 156, 308), (742, 430, 164, 431), (741, 344, 88, 432), (740, 433, 155, 307), (739, 434, 165, 435), (738, 410, 154, 436), (737, 437, 67, 219), (736, 438, 166, 439), (735, 409, 153, 440), (734, 441, 152, 304), (733, 442, 167, 443), (732, 353, 97, 444), (731, 445, 151, 303), (730, 446, 168, 447), (729, 406, 150, 448), (728, 449, 70, 222), (727, 450, 169, 451), (726, 405, 149, 452), (725, 453, 148, 300), (724, 454, 170, 455), (723, 209, 57, 456), (722, 457, 147, 299), (721, 458, 171, 459), (720, 402, 146, 460), (719, 461, 71, 223), (718, 462, 172, 463), (717, 401, 145, 464), (716, 465, 144, 296), (715, 466, 173, 467), (714, 356, 100, 468), (713, 469, 143, 295), (712, 470, 174, 471), (711, 398, 142, 472), (710, 473, 73, 225), (709, 474, 175, 475), (708, 397, 141, 476), (707, 477, 140, 292), (706, 478, 176, 479), (705, 214, 62, 480), (704, 481, 139, 291), (703, 482, 177, 483), (702, 394, 138, 484), (701, 485, 74, 226), (700, 486, 178, 487), (699, 393, 137, 488), (698, 489, 136, 288), (697, 490, 179, 491), (696, 359, 103, 492), (695, 493, 135, 287), (694, 494, 180, 495), (693, 390, 134, 496), (692, 497, 76, 228), (691, 498, 181, 499), (690, 389, 133, 500), (689, 501, 132, 284), (688, 502, 182, 503), (687, 352, 96, 504), (686, 505, 131, 283), (685, 506, 183, 507), (684, 386, 130, 508), (683, 509, 77, 229), (682, 510, 184, 511), (681, 385, 129, 512), (680, 513, 128, 280), (679, 514, 185, 515), (678, 362, 106, 516), (677, 517, 127, 279), (676, 518, 186, 519), (675, 382, 126, 520), (674, 521, 61, 213), (673, 522, 187, 523), (672, 381, 125, 524), (671, 525, 124, 276), (670, 526, 188, 527), (669, 363, 107, 528), (668, 529, 123, 275), (667, 530, 189, 531), (666, 378, 122, 532), (665, 533, 80, 232), (664, 534, 190, 535), (663, 377, 121, 536), (662, 537, 120, 272), (661, 538, 191, 539), (660, 350, 94, 540), (659, 541, 119, 271), (658, 542, 192, 543), (657, 374, 118, 544), (656, 545, 81, 233), (655, 546, 193, 547), (654, 373, 117, 548), (653, 549, 116, 268), (652, 550, 194, 551), (651, 366, 110, 552), (650, 553, 115, 267), (649, 554, 195, 555), (648, 370, 114, 556), (647, 557, 58, 210), (646, 558, 196, 559), (645, 369, 113, 560), (105, 361, 806, 870), (264, 44, 898, 834), (361, 11, 922, 806), (16, 367, 804, 914), (644, 561, 86, 238), (643, 562, 197, 563), (642, 338, 82, 564), (641, 565, 109, 261), (640, 566, 198, 567), (639, 322, 66, 568), (638, 569, 108, 260), (637, 570, 199, 571), (636, 335, 79, 572), (635, 573, 89, 241), (634, 574, 200, 575), (633, 334, 78, 576), (632, 577, 105, 257), (631, 578, 201, 579), (630, 324, 68, 580), (629, 581, 104, 256), (628, 582, 202, 583), (627, 331, 75, 584), (626, 585, 102, 254), (625, 586, 203, 587), (624, 242, 90, 588), (623, 589, 101, 253), (622, 590, 204, 591), (621, 328, 72, 592), (620, 593, 99, 251), (619, 594, 205, 595), (618, 237, 85, 596), (617, 597, 98, 250), (616, 598, 206, 599), (615, 325, 69, 600), (614, 601, 95, 247), (613, 602, 207, 603), (612, 316, 60, 604), (611, 605, 92, 244), (610, 606, 208, 607), (609, 313, 57, 608), (606, 609, 608, 208), (160, 416, 609, 606), (416, 17, 313, 609), (413, 610, 607, 157), (56, 312, 610, 413), (312, 160, 606, 610), (309, 611, 244, 24), (157, 607, 611, 309), (607, 208, 605, 611), (602, 612, 604, 207), (156, 412, 612, 602), (412, 20, 316, 612), (409, 613, 603, 153), (55, 308, 613, 409), (308, 156, 602, 613), (305, 614, 247, 27), (153, 603, 614, 305), (603, 207, 601, 614), (250, 98, 880, 848), (598, 615, 600, 206), (152, 408, 615, 598), (408, 29, 325, 615), (405, 616, 599, 149), (54, 304, 616, 405), (304, 152, 598, 616), (301, 617, 250, 30), (149, 599, 617, 301), (599, 206, 597, 617), (594, 618, 596, 205), (148, 404, 618, 594), (404, 17, 237, 618), (401, 619, 595, 145), (53, 300, 619, 401), (300, 148, 594, 619), (297, 620, 251, 31), (145, 595, 620, 297), (595, 205, 593, 620), (590, 621, 592, 204), (144, 400, 621, 590), (400, 32, 328, 621), (397, 622, 591, 141), (52, 296, 622, 397), (296, 144, 590, 622), (293, 623, 253, 33), (141, 591, 623, 293), (591, 204, 589, 623), (586, 624, 588, 203), (140, 396, 624, 586), (396, 22, 242, 624), (393, 625, 587, 137), (51, 292, 625, 393), (292, 140, 586, 625), (289, 626, 254, 34), (137, 587, 626, 289), (587, 203, 585, 626), (582, 627, 584, 202), (136, 392, 627, 582), (392, 35, 331, 627), (389, 628, 583, 133), (50, 288, 628, 389), (288, 136, 582, 628), (285, 629, 256, 36), (133, 583, 629, 285), (583, 202, 581, 629), (578, 630, 580, 201), (132, 388, 630, 578), (388, 28, 324, 630), (385, 631, 579, 129), (49, 284, 631, 385), (284, 132, 578, 631), (281, 632, 257, 37), (129, 579, 632, 281), (579, 201, 577, 632), (574, 633, 576, 200), (128, 384, 633, 574), (384, 38, 334, 633), (381, 634, 575, 125), (48, 280, 634, 381), (280, 128, 574, 634), (277, 635, 241, 21), (125, 575, 635, 277), (575, 200, 573, 635), (570, 636, 572, 199), (124, 380, 636, 570), (380, 39, 335, 636), (377, 637, 571, 121), (47, 276, 637, 377), (276, 124, 570, 637), (273, 638, 260, 40), (121, 571, 638, 273), (571, 199, 569, 638), (566, 639, 568, 198), (120, 376, 639, 566), (376, 26, 322, 639), (373, 640, 567, 117), (46, 272, 640, 373), (272, 120, 566, 640), (269, 641, 261, 41), (117, 567, 641, 269), (567, 198, 565, 641), (562, 642, 564, 197), (116, 372, 642, 562), (372, 42, 338, 642), (369, 643, 563, 113), (45, 268, 643, 369), (268, 116, 562, 643), (265, 644, 238, 18), (113, 563, 644, 265), (563, 197, 561, 644), (71, 327, 830, 894), (10, 228, 856, 924), (330, 34, 905, 826), (112, 264, 834, 866), (558, 645, 560, 196), (115, 371, 645, 558), (371, 45, 369, 645), (243, 646, 559, 91), (23, 267, 646, 243), (267, 115, 558, 646), (347, 647, 210, 0), (91, 559, 647, 347), (559, 196, 557, 647), (554, 648, 556, 195), (83, 339, 648, 554), (339, 43, 370, 648), (215, 649, 555, 63), (4, 235, 649, 215), (235, 83, 554, 649), (319, 650, 267, 23), (63, 555, 650, 319), (555, 195, 553, 650), (550, 651, 552, 194), (111, 367, 651, 550), (367, 16, 366, 651), (370, 652, 551, 114), (43, 263, 652, 370), (263, 111, 550, 652), (266, 653, 268, 45), (114, 551, 653, 266), (551, 194, 549, 653), (546, 654, 548, 193), (119, 375, 654, 546), (375, 46, 373, 654), (335, 655, 547, 79), (39, 271, 655, 335), (271, 119, 546, 655), (231, 656, 233, 15), (79, 547, 656, 231), (547, 193, 545, 656), (542, 657, 544, 192), (64, 320, 657, 542), (320, 24, 374, 657), (363, 658, 543, 107), (6, 216, 658, 363), (216, 64, 542, 658), (259, 659, 271, 39), (107, 543, 659, 259), (543, 192, 541, 659), (538, 660, 540, 191), (92, 348, 660, 538), (348, 1, 350, 660), (374, 661, 539, 118), (24, 244, 661, 374), (244, 92, 538, 661), (270, 662, 272, 46), (118, 539, 662, 270), (539, 191, 537, 662), (534, 663, 536, 190), (123, 379, 663, 534), (379, 47, 377, 663), (239, 664, 535, 87), (19, 275, 664, 239), (275, 123, 534, 664), (343, 665, 232, 7), (87, 535, 665, 343), (535, 190, 533, 665), (530, 666, 532, 189), (58, 314, 666, 530), (314, 18, 378, 666), (211, 667, 531, 59), (0, 210, 667, 211), (210, 58, 530, 667), (315, 668, 275, 19), (59, 531, 668, 315), (531, 189, 529, 668), (526, 669, 528, 188), (86, 342, 669, 526), (342, 6, 363, 669), (378, 670, 527, 122), (18, 238, 670, 378), (238, 86, 526, 670), (274, 671, 276, 47), (122, 527, 671, 274), (527, 188, 525, 671), (522, 672, 524, 187), (127, 383, 672, 522), (383, 48, 381, 672), (245, 673, 523, 93), (25, 279, 673, 245), (279, 127, 522, 673), (349, 674, 213, 2), (93, 523, 674, 349), (523, 187, 521, 674), (518, 675, 520, 186), (80, 336, 675, 518), (336, 40, 382, 675), (217, 676, 519, 65), (7, 232, 676, 217), (232, 80, 518, 676), (321, 677, 279, 25), (65, 519, 677, 321), (519, 186, 517, 677), (514, 678, 516, 185), (108, 364, 678, 514), (364, 15, 362, 678), (382, 679, 515, 126), (40, 260, 679, 382), (260, 108, 514, 679), (278, 680, 280, 48), (126, 515, 680, 278), (515, 185, 513, 680), (510, 681, 512, 184), (131, 387, 681, 510), (387, 49, 385, 681), (331, 682, 511, 75), (35, 283, 682, 331), (283, 131, 510, 682), (227, 683, 229, 14), (75, 511, 683, 227), (511, 184, 509, 683), (506, 684, 508, 183), (67, 323, 684, 506), (323, 27, 386, 684), (359, 685, 507, 103), (9, 219, 685, 359), (219, 67, 506, 685), (255, 686, 283, 35), (103, 507, 686, 255), (507, 183, 505, 686), (502, 687, 504, 182), (95, 351, 687, 502), (351, 3, 352, 687), (386, 688, 503, 130), (27, 247, 688, 386), (247, 95, 502, 688), (282, 689, 284, 49), (130, 503, 689, 282), (503, 182, 501, 689), (498, 690, 500, 181), (135, 391, 690, 498), (391, 50, 389, 690), (242, 691, 499, 90), (22, 287, 691, 242), (287, 135, 498, 691), (346, 692, 228, 10), (90, 499, 692, 346), (499, 181, 497, 692), (494, 693, 496, 180), (61, 317, 693, 494), (317, 21, 390, 693), (214, 694, 495, 62), (2, 213, 694, 214), (213, 61, 494, 694), (318, 695, 287, 22), (62, 495, 695, 318), (495, 180, 493, 695), (490, 696, 492, 179), (89, 345, 696, 490), (345, 9, 359, 696), (390, 697, 491, 134), (21, 241, 697, 390), (241, 89, 490, 697), (286, 698, 288, 50), (134, 491, 698, 286), (491, 179, 489, 698), (251, 99, 878, 846), (228, 76, 888, 856), (83, 235, 852, 884), (222, 70, 896, 864), (253, 101, 876, 844), (329, 33, 908, 828), (13, 226, 858, 918), (11, 222, 864, 922), (486, 699, 488, 178), (139, 395, 699, 486), (395, 51, 393, 699), (328, 700, 487, 72), (32, 291, 700, 328), (291, 139, 486, 700), (224, 701, 226, 13), (72, 487, 701, 224), (487, 178, 485, 701), (482, 702, 484, 177), (65, 321, 702, 482), (321, 25, 394, 702), (356, 703, 483, 100), (7, 217, 703, 356), (217, 65, 482, 703), (252, 704, 291, 32), (100, 483, 704, 252), (483, 177, 481, 704), (478, 705, 480, 176), (93, 349, 705, 478), (349, 2, 214, 705), (394, 706, 479, 138), (25, 245, 706, 394), (245, 93, 478, 706), (290, 707, 292, 51), (138, 479, 707, 290), (479, 176, 477, 707), (474, 708, 476, 175), (143, 399, 708, 474), (399, 52, 397, 708), (319, 709, 475, 63), (23, 295, 709, 319), (295, 143, 474, 709), (215, 710, 225, 4), (63, 475, 710, 215), (475, 175, 473, 710), (470, 711, 472, 174), (59, 315, 711, 470), (315, 19, 398, 711), (347, 712, 471, 91), (0, 211, 712, 347), (211, 59, 470, 712), (243, 713, 295, 23), (91, 471, 713, 243), (471, 174, 469, 713), (466, 714, 468, 173), (87, 343, 714, 466), (343, 7, 356, 714), (398, 715, 467, 142), (19, 239, 715, 398), (239, 87, 466, 715), (294, 716, 296, 52), (142, 467, 716, 294), (467, 173, 465, 716), (235, 4, 927, 852), (44, 340, 818, 898), (360, 14, 916, 808), (333, 37, 902, 822), (76, 332, 824, 888), (36, 256, 840, 903), (327, 31, 910, 830), (236, 16, 914, 849), (462, 717, 464, 172), (147, 403, 717, 462), (403, 53, 401, 717), (325, 718, 463, 69), (29, 299, 718, 325), (299, 147, 462, 718), (221, 719, 223, 12), (69, 463, 719, 221), (463, 172, 461, 719), (458, 720, 460, 171), (66, 322, 720, 458), (322, 26, 402, 720), (353, 721, 459, 97), (8, 218, 721, 353), (218, 66, 458, 721), (249, 722, 299, 29), (97, 459, 722, 249), (459, 171, 457, 722), (454, 723, 456, 170), (94, 350, 723, 454), (350, 1, 209, 723), (402, 724, 455, 146), (26, 246, 724, 402), (246, 94, 454, 724), (298, 725, 300, 53), (146, 455, 725, 298), (455, 170, 453, 725), (450, 726, 452, 169), (151, 407, 726, 450), (407, 54, 405, 726), (324, 727, 451, 68), (28, 303, 727, 324), (303, 151, 450, 727), (220, 728, 222, 11), (68, 451, 728, 220), (451, 169, 449, 728), (446, 729, 448, 168), (60, 316, 729, 446), (316, 20, 406, 729), (352, 730, 447, 96), (3, 212, 730, 352), (212, 60, 446, 730), (248, 731, 303, 28), (96, 447, 731, 248), (447, 168, 445, 731), (442, 732, 444, 167), (88, 344, 732, 442), (344, 8, 353, 732), (406, 733, 443, 150), (20, 240, 733, 406), (240, 88, 442, 733), (302, 734, 304, 54), (150, 443, 734, 302), (443, 167, 441, 734), (43, 339, 820, 900), (226, 74, 889, 858), (37, 257, 838, 902), (77, 333, 822, 885), (84, 236, 849, 882), (101, 357, 812, 876), (4, 225, 860, 927), (223, 71, 894, 862), (354, 12, 920, 816), (339, 83, 884, 820), (358, 10, 924, 810), (31, 251, 846, 910), (225, 73, 891, 860), (74, 330, 826, 889), (340, 84, 882, 818), (98, 354, 816, 880), (367, 111, 868, 804), (357, 13, 918, 812), (257, 105, 870, 838), (368, 112, 866, 802), (254, 102, 873, 842), (14, 229, 854, 916), (70, 326, 832, 896), (33, 253, 844, 908), (34, 254, 842, 905), (99, 355, 814, 878), (355, 5, 925, 814), (326, 30, 912, 832), (111, 263, 836, 868), (12, 223, 862, 920), (256, 104, 872, 840), (438, 735, 440, 166), (155, 411, 735, 438), (411, 55, 409, 735), (334, 736, 439, 78), (38, 307, 736, 334), (307, 155, 438, 736), (230, 737, 219, 9), (78, 439, 737, 230), (439, 166, 437, 737), (434, 738, 436, 165), (81, 337, 738, 434), (337, 41, 410, 738), (362, 739, 435, 106), (15, 233, 739, 362), (233, 81, 434, 739), (258, 740, 307, 38), (106, 435, 740, 258), (435, 165, 433, 740), (430, 741, 432, 164), (109, 365, 741, 430), (365, 8, 344, 741), (410, 742, 431, 154), (41, 261, 742, 410), (261, 109, 430, 742), (306, 743, 308, 55), (154, 431, 743, 306), (431, 164, 429, 743), (426, 744, 428, 163), (159, 415, 744, 426), (415, 56, 413, 744), (338, 745, 427, 82), (42, 311, 745, 338), (311, 159, 426, 745), (234, 746, 216, 6), (82, 427, 746, 234), (427, 163, 425, 746), (422, 747, 424, 162), (84, 340, 747, 422), (340, 44, 414, 747), (366, 748, 423, 110), (16, 236, 748, 366), (236, 84, 422, 748), (262, 749, 311, 42), (110, 423, 749, 262), (423, 162, 421, 749), (418, 750, 420, 161), (112, 368, 750, 418), (368, 5, 341, 750), (414, 751, 419, 158), (44, 264, 751, 414), (264, 112, 418, 751), (310, 752, 312, 56), (158, 419, 752, 310), (419, 161, 417, 752), (417, 753, 416, 160), (161, 420, 753, 417), (420, 85, 237, 753), (421, 754, 415, 159), (162, 424, 754, 421), (424, 158, 310, 754), (425, 755, 320, 64), (163, 428, 755, 425), (428, 157, 309, 755), (429, 756, 412, 156), (164, 432, 756, 429), (432, 88, 240, 756), (433, 757, 411, 155), (165, 436, 757, 433), (436, 154, 306, 757), (437, 758, 323, 67), (166, 440, 758, 437), (440, 153, 305, 758), (441, 759, 408, 152), (167, 444, 759, 441), (444, 97, 249, 759), (445, 760, 407, 151), (168, 448, 760, 445), (448, 150, 302, 760), (449, 761, 326, 70), (169, 452, 761, 449), (452, 149, 301, 761), (453, 762, 404, 148), (170, 456, 762, 453), (456, 57, 313, 762), (457, 763, 403, 147), (171, 460, 763, 457), (460, 146, 298, 763), (461, 764, 327, 71), (172, 464, 764, 461), (464, 145, 297, 764), (465, 765, 400, 144), (173, 468, 765, 465), (468, 100, 252, 765), (469, 766, 399, 143), (174, 472, 766, 469), (472, 142, 294, 766), (473, 767, 329, 73), (175, 476, 767, 473), (476, 141, 293, 767), (477, 768, 396, 140), (176, 480, 768, 477), (480, 62, 318, 768), (481, 769, 395, 139), (177, 484, 769, 481), (484, 138, 290, 769), (485, 770, 330, 74), (178, 488, 770, 485), (488, 137, 289, 770), (489, 771, 392, 136), (179, 492, 771, 489), (492, 103, 255, 771), (493, 772, 391, 135), (180, 496, 772, 493), (496, 134, 286, 772), (497, 773, 332, 76), (181, 500, 773, 497), (500, 133, 285, 773), (501, 774, 388, 132), (182, 504, 774, 501), (504, 96, 248, 774), (505, 775, 387, 131), (183, 508, 775, 505), (508, 130, 282, 775), (509, 776, 333, 77), (184, 512, 776, 509), (512, 129, 281, 776), (513, 777, 384, 128), (185, 516, 777, 513), (516, 106, 258, 777), (517, 778, 383, 127), (186, 520, 778, 517), (520, 126, 278, 778), (521, 779, 317, 61), (187, 524, 779, 521), (524, 125, 277, 779), (525, 780, 380, 124), (188, 528, 780, 525), (528, 107, 259, 780), (529, 781, 379, 123), (189, 532, 781, 529), (532, 122, 274, 781), (533, 782, 336, 80), (190, 536, 782, 533), (536, 121, 273, 782), (537, 783, 376, 120), (191, 540, 783, 537), (540, 94, 246, 783), (541, 784, 375, 119), (192, 544, 784, 541), (544, 118, 270, 784), (545, 785, 337, 81), (193, 548, 785, 545), (548, 117, 269, 785), (549, 786, 372, 116), (194, 552, 786, 549), (552, 110, 262, 786), (553, 787, 371, 115), (195, 556, 787, 553), (556, 114, 266, 787), (557, 788, 314, 58), (196, 560, 788, 557), (560, 113, 265, 788), (863, 895, 831, 911, 847, 879, 815, 919, 861, 893, 829, 909, 845, 877, 813, 926, 801, 865, 833, 897, 817, 881, 850, 913, 803, 867, 835, 899, 819, 883, 851, 928, 859, 892, 827, 907, 843, 875, 811, 917, 857, 890, 825, 906, 841, 874, 809, 923, 855, 887, 823, 904, 839, 871, 807, 915, 853, 886, 821, 901, 837, 869, 805, 921), (104, 360, 808, 872), (263, 43, 900, 836), (30, 250, 848, 912), (561, 789, 342, 86), (197, 564, 789, 561), (564, 82, 234, 789), (565, 790, 365, 109), (198, 568, 790, 565), (568, 66, 218, 790), (569, 791, 364, 108), (199, 572, 791, 569), (572, 79, 231, 791), (573, 792, 345, 89), (200, 576, 792, 573), (576, 78, 230, 792), (577, 793, 361, 105), (201, 580, 793, 577), (580, 68, 220, 793), (581, 794, 360, 104), (202, 584, 794, 581), (584, 75, 227, 794), (585, 795, 358, 102), (203, 588, 795, 585), (588, 90, 346, 795), (589, 796, 357, 101), (204, 592, 796, 589), (592, 72, 224, 796), (593, 797, 355, 99), (205, 596, 797, 593), (596, 85, 341, 797), (597, 798, 354, 98), (206, 600, 798, 597), (600, 69, 221, 798), (601, 799, 351, 95), (207, 604, 799, 601), (604, 60, 212, 799), (605, 800, 348, 92), (208, 608, 800, 605), (608, 57, 209, 800), (894, 830, 829, 893), (886, 853, 854, 885), (890, 857, 858, 889), (887, 855, 856, 888), (892, 859, 860, 891), (882, 849, 850, 881), (877, 845, 846, 878), (869, 837, 838, 870), (874, 841, 842, 873), (871, 839, 840, 872), (875, 843, 844, 876), (866, 834, 833, 865), (909, 829, 830, 910), (901, 821, 822, 902), (906, 825, 826, 905), (904, 823, 824, 903), (907, 827, 828, 908), (898, 818, 817, 897), (926, 813, 814, 925), (921, 805, 806, 922), (923, 809, 810, 924), (915, 807, 808, 916), (917, 811, 812, 918), (925, 802, 801, 926), (802, 866, 865, 801), (804, 868, 867, 803), (805, 869, 870, 806), (807, 871, 872, 808), (809, 874, 873, 810), (811, 875, 876, 812), (813, 877, 878, 814), (815, 879, 880, 816), (818, 882, 881, 817), (820, 884, 883, 819), (821, 886, 885, 822), (823, 887, 888, 824), (825, 890, 889, 826), (827, 892, 891, 828), (862, 894, 893, 861), (831, 895, 896, 832), (834, 898, 897, 833), (836, 900, 899, 835), (837, 901, 902, 838), (839, 904, 903, 840), (841, 906, 905, 842), (843, 907, 908, 844), (845, 909, 910, 846), (847, 911, 912, 848), (849, 914, 913, 850), (852, 927, 928, 851), (853, 915, 916, 854), (855, 923, 924, 856), (857, 917, 918, 858), (859, 928, 927, 860), (861, 919, 920, 862), (863, 921, 922, 864), (919, 815, 816, 920), (914, 804, 803, 913), (911, 831, 832, 912), (900, 820, 819, 899), (879, 847, 848, 880), (868, 836, 835, 867), (895, 863, 864, 896), (884, 852, 851, 883), (5, 368, 802, 925)])
me_bullet_mesh.polygons.foreach_set('use_smooth', [True] * 897)
_k = set([(801, 865), (801, 926), (802, 866), (802, 925), (803, 867), (803, 913), (804, 868), (804, 914), (805, 869), (805, 921), (806, 870), (806, 922), (807, 871), (807, 915), (808, 872), (808, 916), (809, 874), (809, 923), (810, 873), (810, 924), (811, 875), (811, 917), (812, 876), (812, 918), (813, 877), (813, 926), (814, 878), (814, 925), (815, 879), (815, 919), (816, 880), (816, 920), (817, 881), (817, 897), (818, 882), (818, 898), (819, 883), (819, 899), (820, 884), (820, 900), (821, 886), (821, 901), (822, 885), (822, 902), (823, 887), (823, 904), (824, 888), (824, 903), (825, 890), (825, 906), (826, 889), (826, 905), (827, 892), (827, 907), (828, 891), (828, 908), (829, 893), (829, 909), (830, 894), (830, 910), (831, 895), (831, 911), (832, 896), (832, 912), (833, 865), (833, 897), (834, 866), (834, 898), (835, 867), (835, 899), (836, 868), (836, 900), (837, 869), (837, 901), (838, 870), (838, 902), (839, 871), (839, 904), (840, 872), (840, 903), (841, 874), (841, 906), (842, 873), (842, 905), (843, 875), (843, 907), (844, 876), (844, 908), (845, 877), (845, 909), (846, 878), (846, 910), (847, 879), (847, 911), (848, 880), (848, 912), (849, 882), (849, 914), (850, 881), (850, 913), (851, 883), (851, 928), (852, 884), (852, 927), (853, 886), (853, 915), (854, 885), (854, 916), (855, 887), (855, 923), (856, 888), (856, 924), (857, 890), (857, 917), (858, 889), (858, 918), (859, 892), (859, 928), (860, 891), (860, 927), (861, 893), (861, 919), (862, 894), (862, 920), (863, 895), (863, 921), (864, 896), (864, 922)])
me_bullet_mesh.attributes.new('sharp_edge', 'BOOLEAN', 'EDGE').data.foreach_set('value', [ (min(e.vertices), max(e.vertices)) in _k for e in me_bullet_mesh.edges])
me_bullet_mesh.materials.append(mat_bullet_material)
me_bullet_mesh.update()

# ---- objects
ob_bullet = bpy.data.objects.new('Bullet', me_bullet_mesh)

# ---- transforms, parenting, visibility, modifiers, constraints
ob_bullet.location = (0.0, 0.0, 0.0)
_m = ob_bullet.modifiers.new('Auto Smooth', 'NODES')
_m.node_group = ng_auto_smooth
_gi = [s.identifier for s in ng_auto_smooth.interface.items_tree if s.item_type == 'SOCKET' and s.in_out == 'INPUT']
_m[_gi[1]] = 1.047  # Angle

# ---- collection membership
col_collection.objects.link(ob_bullet)

# ---- scene / render settings (as saved in the file)
scene.frame_start = 1; scene.frame_end = 250; scene.frame_set(0)
scene.render.engine = 'BLENDER_EEVEE_NEXT'
scene.cycles.use_denoising = False
scene.cycles.sampling_pattern = 'TABULATED_SOBOL'
scene.cycles.use_light_tree = False
scene.view_settings.view_transform = 'Filmic'
bpy.context.view_layer.update()

# ---- added for rendering (the .blend has no active camera and no usable light): camera, sun
cam_auto = bpy.data.cameras.new('AutoCamera')
cam_auto.lens = 50.0
cam_auto.sensor_width = 36.0
cam_auto.clip_end = 1000.0
ob_auto_camera = bpy.data.objects.new('AutoCamera', cam_auto)
scene.collection.objects.link(ob_auto_camera)
ob_auto_camera.location = (8.48671, -10.8136, 6.78937)
ob_auto_camera.rotation_euler = (1.09748, -7.21219e-08, 0.694738)
scene.camera = ob_auto_camera
light_auto_sun = bpy.data.lights.new('AutoSun', 'SUN')
light_auto_sun.energy = 3.0
light_auto_sun.angle = 0.0523599
ob_auto_sun = bpy.data.objects.new('AutoSun', light_auto_sun)
scene.collection.objects.link(ob_auto_sun)
ob_auto_sun.rotation_euler = (0.872665, 0.174533, 0.523599)
bpy.context.view_layer.update()

